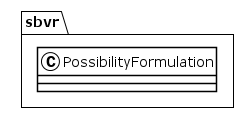

The diagram above was rendered by PlantUML. Its source (embedded in the PNG):
@startuml
!theme plain
package sbvr {
class PossibilityFormulation {
}
}
@enduml